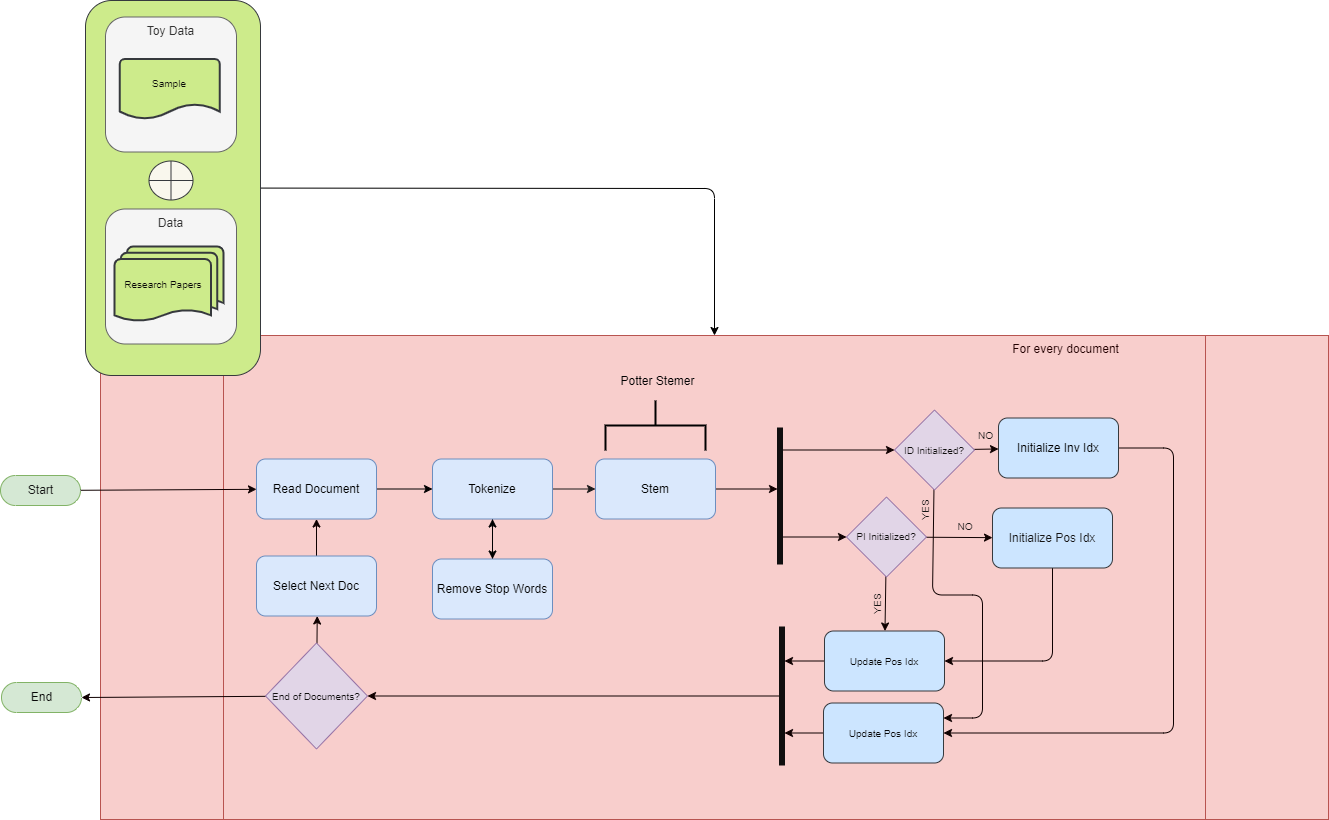

The diagram above was exported from draw.io. Its source (the exported page's mxGraphModel, read from the mxfile embedded in the PNG):
<mxGraphModel dx="1513" dy="1793" grid="0" gridSize="10" guides="1" tooltips="1" connect="1" arrows="1" fold="1" page="1" pageScale="1" pageWidth="700" pageHeight="1000" background="#ffffff" math="0" shadow="0">
  <root>
    <mxCell id="0" />
    <mxCell id="1" parent="0" />
    <mxCell id="3" value="Start" style="html=1;dashed=0;whitespace=wrap;shape=mxgraph.dfd.start;fillColor=#d5e8d4;strokeColor=#82b366;fontColor=#121212;" parent="1" vertex="1">
      <mxGeometry x="22" y="178" width="80" height="30" as="geometry" />
    </mxCell>
    <mxCell id="4" value="&amp;nbsp; &amp;nbsp; &amp;nbsp; &amp;nbsp; &amp;nbsp; &amp;nbsp; &amp;nbsp; &amp;nbsp; &amp;nbsp; &amp;nbsp; &amp;nbsp; &amp;nbsp; &amp;nbsp; &amp;nbsp; &amp;nbsp; &amp;nbsp; &amp;nbsp; &amp;nbsp; &amp;nbsp; &amp;nbsp; &amp;nbsp; &amp;nbsp; &amp;nbsp; &amp;nbsp; &amp;nbsp; &amp;nbsp; &amp;nbsp; &amp;nbsp; &amp;nbsp; &amp;nbsp; &amp;nbsp; &amp;nbsp; &amp;nbsp; &amp;nbsp; &amp;nbsp; &amp;nbsp; &amp;nbsp; &amp;nbsp; &amp;nbsp; &amp;nbsp; &amp;nbsp; &amp;nbsp; &amp;nbsp; &amp;nbsp; &amp;nbsp; &amp;nbsp; &amp;nbsp; &amp;nbsp; &amp;nbsp; &amp;nbsp; &amp;nbsp; &amp;nbsp; &amp;nbsp; &amp;nbsp; &amp;nbsp; &amp;nbsp; &amp;nbsp; &amp;nbsp; &amp;nbsp; &amp;nbsp; &amp;nbsp; &amp;nbsp; &amp;nbsp; &amp;nbsp; &amp;nbsp; &amp;nbsp; &amp;nbsp; &amp;nbsp; &amp;nbsp; &amp;nbsp; &amp;nbsp; &amp;nbsp; &amp;nbsp; &amp;nbsp; &amp;nbsp; &amp;nbsp; &amp;nbsp; &amp;nbsp; &amp;nbsp; &amp;nbsp; &amp;nbsp; &amp;nbsp; &amp;nbsp; &amp;nbsp; &amp;nbsp; &amp;nbsp; &amp;nbsp; &amp;nbsp; &amp;nbsp; &amp;nbsp; &amp;nbsp; &amp;nbsp; &amp;nbsp; &amp;nbsp; &amp;nbsp; &amp;nbsp; &amp;nbsp; &amp;nbsp; &amp;nbsp; &amp;nbsp; &amp;nbsp; &amp;nbsp; &amp;nbsp; &amp;nbsp; &amp;nbsp; For every document" style="shape=process;whiteSpace=wrap;html=1;backgroundOutline=1;fillColor=#f8cecc;strokeColor=#b85450;verticalAlign=top;fontColor=#230101;" parent="1" vertex="1">
      <mxGeometry x="122" y="38" width="1228" height="484" as="geometry" />
    </mxCell>
    <mxCell id="116" style="edgeStyle=none;html=1;strokeColor=#000000;fontColor=#000000;" edge="1" parent="1" source="89" target="4">
      <mxGeometry relative="1" as="geometry">
        <Array as="points">
          <mxPoint x="736" y="-109" />
        </Array>
      </mxGeometry>
    </mxCell>
    <mxCell id="89" value="" style="rounded=1;whiteSpace=wrap;html=1;labelBorderColor=none;strokeColor=#36393d;fontSize=10;fillColor=#cdeb8b;" parent="1" vertex="1">
      <mxGeometry x="107" y="-297" width="175" height="375" as="geometry" />
    </mxCell>
    <mxCell id="45" value="" style="edgeStyle=none;html=1;strokeColor=#0f0000;fontColor=#230101;exitX=1;exitY=0.5;exitDx=0;exitDy=0;" parent="1" source="107" target="43" edge="1">
      <mxGeometry relative="1" as="geometry">
        <mxPoint x="756" y="194.5" as="sourcePoint" />
      </mxGeometry>
    </mxCell>
    <mxCell id="106" value="" style="edgeStyle=none;html=1;strokeColor=#000000;" edge="1" parent="1" source="5" target="105">
      <mxGeometry relative="1" as="geometry" />
    </mxCell>
    <mxCell id="5" value="Read Document" style="rounded=1;whiteSpace=wrap;html=1;fillColor=#dae8fc;strokeColor=#6c8ebf;fontColor=#000000;labelBorderColor=none;" parent="1" vertex="1">
      <mxGeometry x="278" y="161.5" width="120" height="60" as="geometry" />
    </mxCell>
    <mxCell id="7" value="Data" style="rounded=1;whiteSpace=wrap;html=1;fillColor=#f5f5f5;strokeColor=#666666;fontColor=#333333;verticalAlign=top;" parent="1" vertex="1">
      <mxGeometry x="127" y="-88.5" width="131" height="135" as="geometry" />
    </mxCell>
    <mxCell id="22" style="edgeStyle=none;html=1;strokeColor=#0f0000;fontColor=#130101;" parent="1" source="3" target="5" edge="1">
      <mxGeometry relative="1" as="geometry" />
    </mxCell>
    <mxCell id="24" value="Toy Data" style="rounded=1;whiteSpace=wrap;html=1;fillColor=#f5f5f5;strokeColor=#666666;fontColor=#333333;verticalAlign=top;" parent="1" vertex="1">
      <mxGeometry x="127" y="-280.5" width="131" height="135" as="geometry" />
    </mxCell>
    <mxCell id="47" value="" style="edgeStyle=none;html=1;strokeColor=#0f0000;fontColor=#230101;entryX=0;entryY=0.5;entryDx=0;entryDy=0;" parent="1" source="43" target="46" edge="1">
      <mxGeometry relative="1" as="geometry">
        <mxPoint x="831" y="152.5" as="sourcePoint" />
      </mxGeometry>
    </mxCell>
    <mxCell id="85" style="edgeStyle=none;html=1;entryX=0;entryY=0.5;entryDx=0;entryDy=0;strokeColor=#0f0000;fontSize=10;fontColor=#080808;" parent="1" source="43" target="49" edge="1">
      <mxGeometry relative="1" as="geometry" />
    </mxCell>
    <mxCell id="43" value="" style="html=1;points=[];perimeter=orthogonalPerimeter;fillColor=strokeColor;fontColor=#230101;strokeColor=#100f0f;" parent="1" vertex="1">
      <mxGeometry x="799" y="130.5" width="5" height="136" as="geometry" />
    </mxCell>
    <mxCell id="56" value="" style="edgeStyle=none;html=1;strokeColor=#0f0000;fontSize=10;fontColor=#0a0a0a;" parent="1" source="46" target="55" edge="1">
      <mxGeometry relative="1" as="geometry" />
    </mxCell>
    <mxCell id="78" style="edgeStyle=none;html=1;entryX=1;entryY=0.25;entryDx=0;entryDy=0;strokeColor=#0f0000;fontSize=10;fontColor=#080808;" parent="1" source="46" target="75" edge="1">
      <mxGeometry relative="1" as="geometry">
        <Array as="points">
          <mxPoint x="954" y="297.5" />
          <mxPoint x="1004" y="297.5" />
          <mxPoint x="1004" y="420.5" />
        </Array>
      </mxGeometry>
    </mxCell>
    <mxCell id="46" value="&lt;font style=&quot;font-size: 10px;&quot;&gt;ID Initialized?&lt;/font&gt;" style="rhombus;whiteSpace=wrap;html=1;fillColor=#e1d5e7;strokeColor=#9673a6;fontColor=#100f0f;" parent="1" vertex="1">
      <mxGeometry x="916" y="112.5" width="80" height="80" as="geometry" />
    </mxCell>
    <mxCell id="58" style="edgeStyle=none;html=1;strokeColor=#0f0000;fontSize=10;fontColor=#151414;" parent="1" source="49" target="57" edge="1">
      <mxGeometry relative="1" as="geometry" />
    </mxCell>
    <mxCell id="70" style="edgeStyle=none;html=1;strokeColor=#0f0000;fontSize=10;fontColor=#080808;" parent="1" source="49" target="64" edge="1">
      <mxGeometry relative="1" as="geometry" />
    </mxCell>
    <mxCell id="49" value="&lt;font style=&quot;font-size: 10px;&quot;&gt;PI Initialized?&lt;/font&gt;" style="rhombus;whiteSpace=wrap;html=1;fillColor=#e1d5e7;strokeColor=#9673a6;fontColor=#100f0f;" parent="1" vertex="1">
      <mxGeometry x="868" y="199.5" width="80" height="80" as="geometry" />
    </mxCell>
    <mxCell id="51" value="&amp;nbsp; &amp;nbsp;Research Papers" style="strokeWidth=2;html=1;shape=mxgraph.flowchart.multi-document;whiteSpace=wrap;strokeColor=#36393d;fontSize=10;fillColor=#cdeb8b;fontColor=#080707;align=left;" parent="1" vertex="1">
      <mxGeometry x="136" y="-51" width="109" height="75.5" as="geometry" />
    </mxCell>
    <mxCell id="52" value="&lt;br&gt;Sample" style="strokeWidth=2;html=1;shape=mxgraph.flowchart.document2;whiteSpace=wrap;size=0.25;strokeColor=#36393d;fontSize=10;fillColor=#cdeb8b;fontColor=#0a0a0a;verticalAlign=top;" parent="1" vertex="1">
      <mxGeometry x="141.25" y="-238.5" width="100" height="60" as="geometry" />
    </mxCell>
    <mxCell id="80" style="edgeStyle=none;html=1;entryX=1;entryY=0.5;entryDx=0;entryDy=0;strokeColor=#0f0000;fontSize=10;fontColor=#080808;" parent="1" source="55" target="75" edge="1">
      <mxGeometry relative="1" as="geometry">
        <Array as="points">
          <mxPoint x="1195" y="150.5" />
          <mxPoint x="1195" y="435.5" />
        </Array>
      </mxGeometry>
    </mxCell>
    <mxCell id="55" value="Initialize Inv Idx" style="rounded=1;whiteSpace=wrap;html=1;fillColor=#cce5ff;strokeColor=#36393d;fontColor=#000000;" parent="1" vertex="1">
      <mxGeometry x="1020" y="120.5" width="120" height="60" as="geometry" />
    </mxCell>
    <mxCell id="73" style="edgeStyle=none;html=1;entryX=1;entryY=0.5;entryDx=0;entryDy=0;strokeColor=#0f0000;fontSize=10;fontColor=#080808;" parent="1" source="57" target="64" edge="1">
      <mxGeometry relative="1" as="geometry">
        <Array as="points">
          <mxPoint x="1074" y="363.5" />
        </Array>
      </mxGeometry>
    </mxCell>
    <mxCell id="57" value="Initialize Pos Idx" style="rounded=1;whiteSpace=wrap;html=1;fillColor=#cce5ff;strokeColor=#36393d;fontColor=#151414;" parent="1" vertex="1">
      <mxGeometry x="1014" y="210.5" width="120" height="60" as="geometry" />
    </mxCell>
    <mxCell id="59" value="NO" style="text;html=1;strokeColor=none;fillColor=none;align=center;verticalAlign=middle;whiteSpace=wrap;rounded=0;labelBorderColor=none;fontSize=10;fontColor=#151414;" parent="1" vertex="1">
      <mxGeometry x="989" y="122.5" width="37" height="31" as="geometry" />
    </mxCell>
    <mxCell id="86" value="" style="edgeStyle=none;html=1;strokeColor=#0f0000;fontSize=10;fontColor=#080808;" parent="1" source="64" target="84" edge="1">
      <mxGeometry relative="1" as="geometry" />
    </mxCell>
    <mxCell id="64" value="Update Pos Idx" style="rounded=1;whiteSpace=wrap;html=1;labelBorderColor=none;strokeColor=#36393d;fontSize=10;fillColor=#cce5ff;fontColor=#080808;" parent="1" vertex="1">
      <mxGeometry x="846" y="333.5" width="120" height="60" as="geometry" />
    </mxCell>
    <mxCell id="87" value="" style="edgeStyle=none;html=1;strokeColor=#0f0000;fontSize=10;fontColor=#080808;" parent="1" source="75" target="84" edge="1">
      <mxGeometry relative="1" as="geometry" />
    </mxCell>
    <mxCell id="75" value="Update Pos Idx" style="rounded=1;whiteSpace=wrap;html=1;labelBorderColor=none;strokeColor=#36393d;fontSize=10;fillColor=#cce5ff;fontColor=#080808;" parent="1" vertex="1">
      <mxGeometry x="845" y="405.5" width="120" height="60" as="geometry" />
    </mxCell>
    <mxCell id="81" value="NO" style="text;html=1;strokeColor=none;fillColor=none;align=center;verticalAlign=middle;whiteSpace=wrap;rounded=0;labelBorderColor=none;fontSize=10;fontColor=#151414;" parent="1" vertex="1">
      <mxGeometry x="957" y="213.5" width="60" height="30" as="geometry" />
    </mxCell>
    <mxCell id="82" value="YES" style="text;html=1;strokeColor=none;fillColor=none;align=center;verticalAlign=middle;whiteSpace=wrap;rounded=0;labelBorderColor=none;fontSize=10;fontColor=#151414;horizontal=0;" parent="1" vertex="1">
      <mxGeometry x="916" y="197.5" width="60" height="30" as="geometry" />
    </mxCell>
    <mxCell id="83" value="YES" style="text;html=1;strokeColor=none;fillColor=none;align=center;verticalAlign=middle;whiteSpace=wrap;rounded=0;labelBorderColor=none;fontSize=10;fontColor=#151414;horizontal=0;" parent="1" vertex="1">
      <mxGeometry x="868" y="291.5" width="60" height="30" as="geometry" />
    </mxCell>
    <mxCell id="96" style="edgeStyle=none;html=1;strokeColor=#0f0000;fontSize=10;fontColor=#080808;" parent="1" source="84" target="95" edge="1">
      <mxGeometry relative="1" as="geometry" />
    </mxCell>
    <mxCell id="84" value="" style="html=1;points=[];perimeter=orthogonalPerimeter;fillColor=strokeColor;fontColor=#230101;strokeColor=#100f0f;" parent="1" vertex="1">
      <mxGeometry x="801" y="329.5" width="5" height="138" as="geometry" />
    </mxCell>
    <mxCell id="90" value="" style="verticalLabelPosition=bottom;verticalAlign=top;html=1;shape=mxgraph.flowchart.summing_function;labelBorderColor=none;strokeColor=#36393d;fontSize=10;fillColor=#f9f7ed;" parent="1" vertex="1">
      <mxGeometry x="170.5" y="-136.5" width="44" height="39" as="geometry" />
    </mxCell>
    <mxCell id="93" value="End" style="html=1;dashed=0;whitespace=wrap;shape=mxgraph.dfd.start;fillColor=#d5e8d4;strokeColor=#82b366;fontColor=#080808;" parent="1" vertex="1">
      <mxGeometry x="23" y="385" width="80" height="30" as="geometry" />
    </mxCell>
    <mxCell id="100" value="" style="edgeStyle=none;html=1;strokeColor=#0f0000;fontSize=10;fontColor=#080808;" parent="1" source="95" edge="1">
      <mxGeometry relative="1" as="geometry">
        <mxPoint x="338.72727272727275" y="318.5" as="targetPoint" />
      </mxGeometry>
    </mxCell>
    <mxCell id="103" style="edgeStyle=none;html=1;entryX=1;entryY=0.5;entryDx=0;entryDy=0;entryPerimeter=0;strokeColor=#0f0000;fontSize=10;fontColor=#080808;" parent="1" source="95" target="93" edge="1">
      <mxGeometry relative="1" as="geometry" />
    </mxCell>
    <mxCell id="95" value="&lt;font style=&quot;font-size: 10px;&quot;&gt;End of Documents?&lt;/font&gt;" style="rhombus;whiteSpace=wrap;html=1;fillColor=#e1d5e7;strokeColor=#9673a6;fontColor=#100f0f;" parent="1" vertex="1">
      <mxGeometry x="287" y="345.5" width="102" height="106" as="geometry" />
    </mxCell>
    <mxCell id="102" value="" style="edgeStyle=none;html=1;strokeColor=#0f0000;fontSize=10;fontColor=#080808;" parent="1" source="101" target="5" edge="1">
      <mxGeometry relative="1" as="geometry" />
    </mxCell>
    <mxCell id="101" value="Select Next Doc" style="rounded=1;whiteSpace=wrap;html=1;fillColor=#dae8fc;strokeColor=#6c8ebf;fontColor=#000000;labelBorderColor=none;" parent="1" vertex="1">
      <mxGeometry x="278" y="258.5" width="120" height="60" as="geometry" />
    </mxCell>
    <mxCell id="108" value="" style="edgeStyle=none;html=1;strokeColor=#1d1b1b;" edge="1" parent="1" source="105" target="107">
      <mxGeometry relative="1" as="geometry" />
    </mxCell>
    <mxCell id="112" value="" style="edgeStyle=none;html=1;strokeColor=#000000;" edge="1" parent="1" source="105" target="111">
      <mxGeometry relative="1" as="geometry" />
    </mxCell>
    <mxCell id="105" value="Tokenize" style="whiteSpace=wrap;html=1;fillColor=#dae8fc;strokeColor=#6c8ebf;fontColor=#000000;rounded=1;labelBorderColor=none;" vertex="1" parent="1">
      <mxGeometry x="454" y="161.5" width="120" height="60" as="geometry" />
    </mxCell>
    <mxCell id="107" value="Stem" style="whiteSpace=wrap;html=1;fillColor=#dae8fc;strokeColor=#6c8ebf;fontColor=#000000;rounded=1;labelBorderColor=none;" vertex="1" parent="1">
      <mxGeometry x="617" y="161.5" width="120" height="60" as="geometry" />
    </mxCell>
    <mxCell id="113" value="" style="edgeStyle=none;html=1;strokeColor=#000000;" edge="1" parent="1" source="111" target="105">
      <mxGeometry relative="1" as="geometry" />
    </mxCell>
    <mxCell id="111" value="Remove Stop Words" style="whiteSpace=wrap;html=1;fillColor=#dae8fc;strokeColor=#6c8ebf;fontColor=#000000;rounded=1;labelBorderColor=none;" vertex="1" parent="1">
      <mxGeometry x="454" y="261.5" width="120" height="60" as="geometry" />
    </mxCell>
    <mxCell id="114" value="" style="strokeWidth=2;html=1;shape=mxgraph.flowchart.annotation_2;align=left;labelPosition=right;pointerEvents=1;strokeColor=#000000;rotation=90;" vertex="1" parent="1">
      <mxGeometry x="652" y="78" width="50" height="100" as="geometry" />
    </mxCell>
    <mxCell id="115" value="Potter Stemer" style="text;html=1;strokeColor=none;fillColor=none;align=center;verticalAlign=middle;whiteSpace=wrap;rounded=0;fontColor=#000000;" vertex="1" parent="1">
      <mxGeometry x="630" y="71" width="99" height="25" as="geometry" />
    </mxCell>
  </root>
</mxGraphModel>